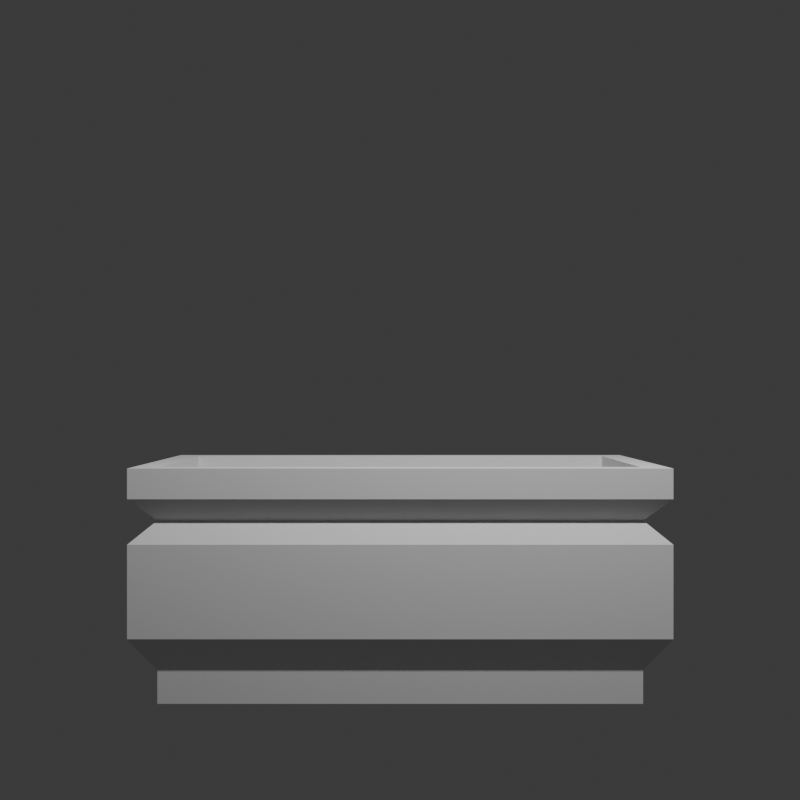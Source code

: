 # Source: chest.blend  (saved by Blender 5.1.30; exported with 4.5.12 LTS)
import bpy
from mathutils import Matrix  # noqa: F401  (used for matrix-valued properties, if any)

bpy.ops.wm.read_factory_settings(use_empty=True)
scene = bpy.context.scene
scene.name = 'Scene'

# ---- collections
col_collection = bpy.data.collections.new('Collection'); scene.collection.children.link(col_collection)

# ---- materials (node trees are filled in below, after node groups)
mat_material = bpy.data.materials.new('Material')
mat_material.alpha_threshold = 0.0
mat_material.use_backface_culling_lightprobe_volume = False
mat_material.roughness = 0.5
mat_material.line_color = (0.0, 0.0, 0.0, 1.0)

# ---- material node trees
mat_material.use_nodes = True; mat_material.node_tree.nodes.clear()
_N = mat_material.node_tree.nodes; _L = mat_material.node_tree.links
n0 = _N.new('ShaderNodeOutputMaterial'); n0.name = 'Material Output'; n0.location = (200, 100)
n1 = _N.new('ShaderNodeBsdfPrincipled'); n1.name = 'Principled BSDF'; n1.location = (-200, 100)
_L.new(n1.outputs[0], n0.inputs[0])
n0.is_active_output = True

# ---- world
world_world = bpy.data.worlds.new('World'); scene.world = world_world
world_world.use_nodes = True; world_world.node_tree.nodes.clear()
_N = world_world.node_tree.nodes; _L = world_world.node_tree.links
n0 = _N.new('ShaderNodeOutputWorld'); n0.name = 'World Output'; n0.location = (200, 100)
n1 = _N.new('ShaderNodeBackground'); n1.name = 'Background'; n1.location = (-200, 100)
n1.inputs[0].default_value = (0.05088, 0.05088, 0.05088, 1.0)
_L.new(n1.outputs[0], n0.inputs[0])
n0.is_active_output = True
world_world.color = (0.05088, 0.05088, 0.05088)
world_world.sun_shadow_jitter_overblur = 0.0

# ---- cameras
cam_camera = bpy.data.cameras.new('Camera')
cam_camera.clip_end = 100.0
cam_camera.ortho_scale = 7.314

# ---- lights
light_light = bpy.data.lights.new('Light', 'POINT')
light_light.energy = 1000.0
light_light.shadow_soft_size = 0.1

# ---- meshes
me_cube = bpy.data.meshes.new('Cube')
me_cube.from_pydata([], [], [])
_uv = me_cube.uv_layers.new(name='UVMap')
_uv.uv.foreach_set('vector', [])
me_cube.materials.append(mat_material)
me_cube.use_mirror_vertex_groups = False
me_cube.update()
me_cube_001 = bpy.data.meshes.new('Cube.001')
me_cube_001.from_pydata([(-0.9, -1.8, -0.5), (-0.8, -1.8, 1.0), (-0.9, 1.8, -0.5), (-0.8, 1.8, 1.0), (0.9, -1.8, -0.5), (0.8, -1.8, 1.0), (0.9, 1.8, -0.5), (0.8, 1.8, 1.0), (-1.0, -2.0, -0.25), (-1.0, 2.0, -0.25), (1.0, 2.0, -0.25), (1.0, -2.0, -0.25), (-1.0, -2.0, 1.0), (-1.0, 2.0, 1.0), (1.0, 2.0, 1.0), (1.0, -2.0, 1.0), (-0.8, -1.8, 0.0), (-0.8, 1.8, 0.0), (0.8, -1.8, 0.0), (0.8, 1.8, 0.0), (-0.9, -1.8, -0.75), (-0.9, 1.8, -0.75), (0.9, -1.8, -0.75), (0.9, 1.8, -0.75), (-1.0, -2.0, 0.775), (-1.0, 2.0, 0.775), (1.0, 2.0, 0.775), (1.0, -2.0, 0.775), (-1.0, 2.0, 0.442), (1.0, 2.0, 0.442), (1.0, -2.0, 0.442), (-1.0, -2.0, 0.442), (-0.9, -1.8, 0.6085), (-0.9, 1.8, 0.6085), (0.9, 1.8, 0.6085), (0.9, -1.8, 0.6085)], [], [(24, 12, 13, 25), (25, 13, 14, 26), (26, 14, 15, 27), (27, 15, 12, 24), (4, 0, 20, 22), (5, 7, 19, 18), (4, 11, 8, 0), (6, 10, 11, 4), (2, 9, 10, 6), (0, 8, 9, 2), (1, 3, 13, 12), (3, 7, 14, 13), (7, 5, 15, 14), (5, 1, 12, 15), (3, 1, 16, 17), (1, 5, 18, 16), (7, 3, 17, 19), (16, 18, 19, 17), (21, 23, 22, 20), (2, 6, 23, 21), (0, 2, 21, 20), (6, 4, 22, 23), (35, 27, 24, 32), (34, 26, 27, 35), (33, 25, 26, 34), (32, 24, 25, 33), (8, 31, 28, 9), (9, 28, 29, 10), (10, 29, 30, 11), (11, 30, 31, 8), (31, 32, 33, 28), (28, 33, 34, 29), (29, 34, 35, 30), (30, 35, 32, 31)])
_uv = me_cube_001.uv_layers.new(name='UVMap')
_uv.uv.foreach_set('vector', [0.5625, 0.0, 0.625, 0.0, 0.625, 0.25, 0.5625, 0.25, 0.5625, 0.25, 0.625, 0.25, 0.625, 0.5, 0.5625, 0.5, 0.5625, 0.5, 0.625, 0.5, 0.625, 0.75, 0.5625, 0.75, 0.5625, 0.75, 0.625, 0.75, 0.625, 1.0, 0.5625, 1.0, 0.375, 0.75, 0.375, 1.0, 0.375, 1.0, 0.375, 0.75, 0.65, 0.7375, 0.65, 0.5125, 0.65, 0.5125, 0.65, 0.7375, 0.375, 0.75, 0.5, 0.75, 0.5, 1.0, 0.375, 1.0, 0.375, 0.5, 0.5, 0.5, 0.5, 0.75, 0.375, 0.75, 0.375, 0.25, 0.5, 0.25, 0.5, 0.5, 0.375, 0.5, 0.375, 0.0, 0.5, 0.0, 0.5, 0.25, 0.375, 0.25, 0.85, 0.7375, 0.85, 0.5125, 0.875, 0.5, 0.875, 0.75, 0.85, 0.5125, 0.65, 0.5125, 0.625, 0.5, 0.875, 0.5, 0.65, 0.5125, 0.65, 0.7375, 0.625, 0.75, 0.625, 0.5, 0.65, 0.7375, 0.85, 0.7375, 0.875, 0.75, 0.625, 0.75, 0.85, 0.5125, 0.85, 0.7375, 0.85, 0.7375, 0.85, 0.5125, 0.85, 0.7375, 0.65, 0.7375, 0.65, 0.7375, 0.85, 0.7375, 0.65, 0.5125, 0.85, 0.5125, 0.85, 0.5125, 0.65, 0.5125, 0.85, 0.7375, 0.65, 0.7375, 0.65, 0.5125, 0.85, 0.5125, 0.125, 0.5, 0.375, 0.5, 0.375, 0.75, 0.125, 0.75, 0.375, 0.25, 0.375, 0.5, 0.375, 0.5, 0.375, 0.25, 0.375, 0.0, 0.375, 0.25, 0.375, 0.25, 0.375, 0.0, 0.375, 0.5, 0.375, 0.75, 0.375, 0.75, 0.375, 0.5, 0.5462, 0.75, 0.5625, 0.75, 0.5625, 1.0, 0.5462, 1.0, 0.5462, 0.5, 0.5625, 0.5, 0.5625, 0.75, 0.5462, 0.75, 0.5462, 0.25, 0.5625, 0.25, 0.5625, 0.5, 0.5462, 0.5, 0.5462, 0.0, 0.5625, 0.0, 0.5625, 0.25, 0.5462, 0.25, 0.5, 0.0, 0.53, 0.0, 0.53, 0.25, 0.5, 0.25, 0.5, 0.25, 0.53, 0.25, 0.53, 0.5, 0.5, 0.5, 0.5, 0.5, 0.53, 0.5, 0.53, 0.75, 0.5, 0.75, 0.5, 0.75, 0.53, 0.75, 0.53, 1.0, 0.5, 1.0, 0.53, 0.0, 0.5462, 0.0, 0.5462, 0.25, 0.53, 0.25, 0.53, 0.25, 0.5462, 0.25, 0.5462, 0.5, 0.53, 0.5, 0.53, 0.5, 0.5462, 0.5, 0.5462, 0.75, 0.53, 0.75, 0.53, 0.75, 0.5462, 0.75, 0.5462, 1.0, 0.53, 1.0])
me_cube_001.update()

# ---- objects
ob_cube = bpy.data.objects.new('Cube', me_cube)
ob_light = bpy.data.objects.new('Light', light_light)
ob_camera = bpy.data.objects.new('Camera', cam_camera)
ob_cube_001 = bpy.data.objects.new('Cube.001', me_cube_001)

# ---- transforms, parenting, visibility, modifiers, constraints
ob_cube.location = (0.0, 0.0, 0.0)
ob_cube.lock_rotations_4d = False
ob_cube.empty_display_type = 'ARROWS'
ob_cube.lineart.crease_threshold = 0.0
ob_light.location = (4.076, 1.005, 5.904)
ob_light.rotation_euler = (0.6503, 0.05522, 1.866)
ob_light.lock_rotations_4d = False
ob_light.empty_display_type = 'ARROWS'
ob_light.color = (0.0, 0.0, 0.0, 0.0)
ob_light.lineart.crease_threshold = 0.0
ob_camera.location = (10.0, 0.0, 2.0)
ob_camera.rotation_euler = (1.571, -0.0, 1.571)
ob_camera.lock_rotations_4d = False
ob_camera.empty_display_type = 'ARROWS'
ob_camera.color = (0.0, 0.0, 0.0, 0.0)
ob_camera.display_type = 'WIRE'
ob_camera.lineart.crease_threshold = 0.0
ob_cube_001.location = (0.866, 0.0, 0.5)

# ---- collection membership
col_collection.objects.link(ob_cube)
col_collection.objects.link(ob_light)
col_collection.objects.link(ob_camera)
col_collection.objects.link(ob_cube_001)

# ---- scene / render settings (as saved in the file)
scene.camera = ob_camera
scene.frame_start = 1; scene.frame_end = 250; scene.frame_set(1)
scene.render.engine = 'CYCLES'
scene.render.resolution_y = 1920
scene.render.bake_bias = 0.0
scene.render.bake_samples = 0
scene.cycles.sampling_pattern = 'TABULATED_SOBOL'
scene.eevee.use_volume_custom_range = False
bpy.context.view_layer.update()
